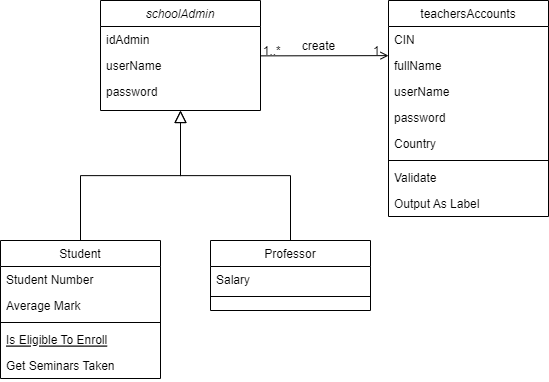

The diagram above was exported from draw.io. Its source (the exported page's mxGraphModel, read from the mxfile embedded in the PNG):
<mxGraphModel dx="568" dy="361" grid="1" gridSize="10" guides="1" tooltips="1" connect="1" arrows="1" fold="1" page="1" pageScale="1" pageWidth="827" pageHeight="1169" math="0" shadow="0">
  <root>
    <mxCell id="WIyWlLk6GJQsqaUBKTNV-0" />
    <mxCell id="WIyWlLk6GJQsqaUBKTNV-1" parent="WIyWlLk6GJQsqaUBKTNV-0" />
    <mxCell id="zkfFHV4jXpPFQw0GAbJ--0" value="schoolAdmin" style="swimlane;fontStyle=2;align=center;verticalAlign=top;childLayout=stackLayout;horizontal=1;startSize=26;horizontalStack=0;resizeParent=1;resizeLast=0;collapsible=1;marginBottom=0;rounded=0;shadow=0;strokeWidth=1;" parent="WIyWlLk6GJQsqaUBKTNV-1" vertex="1">
      <mxGeometry x="220" y="120" width="160" height="110" as="geometry">
        <mxRectangle x="220" y="120" width="160" height="26" as="alternateBounds" />
      </mxGeometry>
    </mxCell>
    <mxCell id="zkfFHV4jXpPFQw0GAbJ--1" value="idAdmin" style="text;align=left;verticalAlign=top;spacingLeft=4;spacingRight=4;overflow=hidden;rotatable=0;points=[[0,0.5],[1,0.5]];portConstraint=eastwest;" parent="zkfFHV4jXpPFQw0GAbJ--0" vertex="1">
      <mxGeometry y="26" width="160" height="26" as="geometry" />
    </mxCell>
    <mxCell id="zkfFHV4jXpPFQw0GAbJ--2" value="userName" style="text;align=left;verticalAlign=top;spacingLeft=4;spacingRight=4;overflow=hidden;rotatable=0;points=[[0,0.5],[1,0.5]];portConstraint=eastwest;rounded=0;shadow=0;html=0;" parent="zkfFHV4jXpPFQw0GAbJ--0" vertex="1">
      <mxGeometry y="52" width="160" height="26" as="geometry" />
    </mxCell>
    <mxCell id="zkfFHV4jXpPFQw0GAbJ--3" value="password" style="text;align=left;verticalAlign=top;spacingLeft=4;spacingRight=4;overflow=hidden;rotatable=0;points=[[0,0.5],[1,0.5]];portConstraint=eastwest;rounded=0;shadow=0;html=0;" parent="zkfFHV4jXpPFQw0GAbJ--0" vertex="1">
      <mxGeometry y="78" width="160" height="26" as="geometry" />
    </mxCell>
    <mxCell id="zkfFHV4jXpPFQw0GAbJ--6" value="Student" style="swimlane;fontStyle=0;align=center;verticalAlign=top;childLayout=stackLayout;horizontal=1;startSize=26;horizontalStack=0;resizeParent=1;resizeLast=0;collapsible=1;marginBottom=0;rounded=0;shadow=0;strokeWidth=1;" parent="WIyWlLk6GJQsqaUBKTNV-1" vertex="1">
      <mxGeometry x="120" y="360" width="160" height="138" as="geometry">
        <mxRectangle x="130" y="380" width="160" height="26" as="alternateBounds" />
      </mxGeometry>
    </mxCell>
    <mxCell id="zkfFHV4jXpPFQw0GAbJ--7" value="Student Number" style="text;align=left;verticalAlign=top;spacingLeft=4;spacingRight=4;overflow=hidden;rotatable=0;points=[[0,0.5],[1,0.5]];portConstraint=eastwest;" parent="zkfFHV4jXpPFQw0GAbJ--6" vertex="1">
      <mxGeometry y="26" width="160" height="26" as="geometry" />
    </mxCell>
    <mxCell id="zkfFHV4jXpPFQw0GAbJ--8" value="Average Mark" style="text;align=left;verticalAlign=top;spacingLeft=4;spacingRight=4;overflow=hidden;rotatable=0;points=[[0,0.5],[1,0.5]];portConstraint=eastwest;rounded=0;shadow=0;html=0;" parent="zkfFHV4jXpPFQw0GAbJ--6" vertex="1">
      <mxGeometry y="52" width="160" height="26" as="geometry" />
    </mxCell>
    <mxCell id="zkfFHV4jXpPFQw0GAbJ--9" value="" style="line;html=1;strokeWidth=1;align=left;verticalAlign=middle;spacingTop=-1;spacingLeft=3;spacingRight=3;rotatable=0;labelPosition=right;points=[];portConstraint=eastwest;" parent="zkfFHV4jXpPFQw0GAbJ--6" vertex="1">
      <mxGeometry y="78" width="160" height="8" as="geometry" />
    </mxCell>
    <mxCell id="zkfFHV4jXpPFQw0GAbJ--10" value="Is Eligible To Enroll" style="text;align=left;verticalAlign=top;spacingLeft=4;spacingRight=4;overflow=hidden;rotatable=0;points=[[0,0.5],[1,0.5]];portConstraint=eastwest;fontStyle=4" parent="zkfFHV4jXpPFQw0GAbJ--6" vertex="1">
      <mxGeometry y="86" width="160" height="26" as="geometry" />
    </mxCell>
    <mxCell id="zkfFHV4jXpPFQw0GAbJ--11" value="Get Seminars Taken" style="text;align=left;verticalAlign=top;spacingLeft=4;spacingRight=4;overflow=hidden;rotatable=0;points=[[0,0.5],[1,0.5]];portConstraint=eastwest;" parent="zkfFHV4jXpPFQw0GAbJ--6" vertex="1">
      <mxGeometry y="112" width="160" height="26" as="geometry" />
    </mxCell>
    <mxCell id="zkfFHV4jXpPFQw0GAbJ--12" value="" style="endArrow=block;endSize=10;endFill=0;shadow=0;strokeWidth=1;rounded=0;edgeStyle=elbowEdgeStyle;elbow=vertical;" parent="WIyWlLk6GJQsqaUBKTNV-1" source="zkfFHV4jXpPFQw0GAbJ--6" target="zkfFHV4jXpPFQw0GAbJ--0" edge="1">
      <mxGeometry width="160" relative="1" as="geometry">
        <mxPoint x="200" y="203" as="sourcePoint" />
        <mxPoint x="200" y="203" as="targetPoint" />
      </mxGeometry>
    </mxCell>
    <mxCell id="zkfFHV4jXpPFQw0GAbJ--13" value="Professor" style="swimlane;fontStyle=0;align=center;verticalAlign=top;childLayout=stackLayout;horizontal=1;startSize=26;horizontalStack=0;resizeParent=1;resizeLast=0;collapsible=1;marginBottom=0;rounded=0;shadow=0;strokeWidth=1;" parent="WIyWlLk6GJQsqaUBKTNV-1" vertex="1">
      <mxGeometry x="330" y="360" width="160" height="70" as="geometry">
        <mxRectangle x="340" y="380" width="170" height="26" as="alternateBounds" />
      </mxGeometry>
    </mxCell>
    <mxCell id="zkfFHV4jXpPFQw0GAbJ--14" value="Salary" style="text;align=left;verticalAlign=top;spacingLeft=4;spacingRight=4;overflow=hidden;rotatable=0;points=[[0,0.5],[1,0.5]];portConstraint=eastwest;" parent="zkfFHV4jXpPFQw0GAbJ--13" vertex="1">
      <mxGeometry y="26" width="160" height="26" as="geometry" />
    </mxCell>
    <mxCell id="zkfFHV4jXpPFQw0GAbJ--15" value="" style="line;html=1;strokeWidth=1;align=left;verticalAlign=middle;spacingTop=-1;spacingLeft=3;spacingRight=3;rotatable=0;labelPosition=right;points=[];portConstraint=eastwest;" parent="zkfFHV4jXpPFQw0GAbJ--13" vertex="1">
      <mxGeometry y="52" width="160" height="8" as="geometry" />
    </mxCell>
    <mxCell id="zkfFHV4jXpPFQw0GAbJ--16" value="" style="endArrow=block;endSize=10;endFill=0;shadow=0;strokeWidth=1;rounded=0;edgeStyle=elbowEdgeStyle;elbow=vertical;" parent="WIyWlLk6GJQsqaUBKTNV-1" source="zkfFHV4jXpPFQw0GAbJ--13" target="zkfFHV4jXpPFQw0GAbJ--0" edge="1">
      <mxGeometry width="160" relative="1" as="geometry">
        <mxPoint x="210" y="373" as="sourcePoint" />
        <mxPoint x="310" y="271" as="targetPoint" />
      </mxGeometry>
    </mxCell>
    <mxCell id="zkfFHV4jXpPFQw0GAbJ--17" value="teachersAccounts" style="swimlane;fontStyle=0;align=center;verticalAlign=top;childLayout=stackLayout;horizontal=1;startSize=26;horizontalStack=0;resizeParent=1;resizeLast=0;collapsible=1;marginBottom=0;rounded=0;shadow=0;strokeWidth=1;" parent="WIyWlLk6GJQsqaUBKTNV-1" vertex="1">
      <mxGeometry x="508" y="120" width="160" height="216" as="geometry">
        <mxRectangle x="550" y="140" width="160" height="26" as="alternateBounds" />
      </mxGeometry>
    </mxCell>
    <mxCell id="zkfFHV4jXpPFQw0GAbJ--18" value="CIN" style="text;align=left;verticalAlign=top;spacingLeft=4;spacingRight=4;overflow=hidden;rotatable=0;points=[[0,0.5],[1,0.5]];portConstraint=eastwest;" parent="zkfFHV4jXpPFQw0GAbJ--17" vertex="1">
      <mxGeometry y="26" width="160" height="26" as="geometry" />
    </mxCell>
    <mxCell id="zkfFHV4jXpPFQw0GAbJ--19" value="fullName" style="text;align=left;verticalAlign=top;spacingLeft=4;spacingRight=4;overflow=hidden;rotatable=0;points=[[0,0.5],[1,0.5]];portConstraint=eastwest;rounded=0;shadow=0;html=0;" parent="zkfFHV4jXpPFQw0GAbJ--17" vertex="1">
      <mxGeometry y="52" width="160" height="26" as="geometry" />
    </mxCell>
    <mxCell id="zkfFHV4jXpPFQw0GAbJ--20" value="userName" style="text;align=left;verticalAlign=top;spacingLeft=4;spacingRight=4;overflow=hidden;rotatable=0;points=[[0,0.5],[1,0.5]];portConstraint=eastwest;rounded=0;shadow=0;html=0;" parent="zkfFHV4jXpPFQw0GAbJ--17" vertex="1">
      <mxGeometry y="78" width="160" height="26" as="geometry" />
    </mxCell>
    <mxCell id="zkfFHV4jXpPFQw0GAbJ--21" value="password" style="text;align=left;verticalAlign=top;spacingLeft=4;spacingRight=4;overflow=hidden;rotatable=0;points=[[0,0.5],[1,0.5]];portConstraint=eastwest;rounded=0;shadow=0;html=0;" parent="zkfFHV4jXpPFQw0GAbJ--17" vertex="1">
      <mxGeometry y="104" width="160" height="26" as="geometry" />
    </mxCell>
    <mxCell id="zkfFHV4jXpPFQw0GAbJ--22" value="Country" style="text;align=left;verticalAlign=top;spacingLeft=4;spacingRight=4;overflow=hidden;rotatable=0;points=[[0,0.5],[1,0.5]];portConstraint=eastwest;rounded=0;shadow=0;html=0;" parent="zkfFHV4jXpPFQw0GAbJ--17" vertex="1">
      <mxGeometry y="130" width="160" height="26" as="geometry" />
    </mxCell>
    <mxCell id="zkfFHV4jXpPFQw0GAbJ--23" value="" style="line;html=1;strokeWidth=1;align=left;verticalAlign=middle;spacingTop=-1;spacingLeft=3;spacingRight=3;rotatable=0;labelPosition=right;points=[];portConstraint=eastwest;" parent="zkfFHV4jXpPFQw0GAbJ--17" vertex="1">
      <mxGeometry y="156" width="160" height="8" as="geometry" />
    </mxCell>
    <mxCell id="zkfFHV4jXpPFQw0GAbJ--24" value="Validate" style="text;align=left;verticalAlign=top;spacingLeft=4;spacingRight=4;overflow=hidden;rotatable=0;points=[[0,0.5],[1,0.5]];portConstraint=eastwest;" parent="zkfFHV4jXpPFQw0GAbJ--17" vertex="1">
      <mxGeometry y="164" width="160" height="26" as="geometry" />
    </mxCell>
    <mxCell id="zkfFHV4jXpPFQw0GAbJ--25" value="Output As Label" style="text;align=left;verticalAlign=top;spacingLeft=4;spacingRight=4;overflow=hidden;rotatable=0;points=[[0,0.5],[1,0.5]];portConstraint=eastwest;" parent="zkfFHV4jXpPFQw0GAbJ--17" vertex="1">
      <mxGeometry y="190" width="160" height="26" as="geometry" />
    </mxCell>
    <mxCell id="zkfFHV4jXpPFQw0GAbJ--26" value="" style="endArrow=open;shadow=0;strokeWidth=1;rounded=0;endFill=1;edgeStyle=elbowEdgeStyle;elbow=vertical;" parent="WIyWlLk6GJQsqaUBKTNV-1" edge="1">
      <mxGeometry x="0.5" y="41" relative="1" as="geometry">
        <mxPoint x="380" y="175.37037037037032" as="sourcePoint" />
        <mxPoint x="508" y="175.37037037037032" as="targetPoint" />
        <mxPoint x="-40" y="32" as="offset" />
      </mxGeometry>
    </mxCell>
    <mxCell id="zkfFHV4jXpPFQw0GAbJ--27" value="1..*" style="resizable=0;align=left;verticalAlign=bottom;labelBackgroundColor=none;fontSize=12;" parent="zkfFHV4jXpPFQw0GAbJ--26" connectable="0" vertex="1">
      <mxGeometry x="-1" relative="1" as="geometry">
        <mxPoint x="1" y="4" as="offset" />
      </mxGeometry>
    </mxCell>
    <mxCell id="zkfFHV4jXpPFQw0GAbJ--28" value="1" style="resizable=0;align=right;verticalAlign=bottom;labelBackgroundColor=none;fontSize=12;" parent="zkfFHV4jXpPFQw0GAbJ--26" connectable="0" vertex="1">
      <mxGeometry x="1" relative="1" as="geometry">
        <mxPoint x="-7" y="4" as="offset" />
      </mxGeometry>
    </mxCell>
    <mxCell id="zkfFHV4jXpPFQw0GAbJ--29" value="create" style="text;html=1;resizable=0;points=[];;align=center;verticalAlign=middle;labelBackgroundColor=none;rounded=0;shadow=0;strokeWidth=1;fontSize=12;" parent="zkfFHV4jXpPFQw0GAbJ--26" vertex="1" connectable="0">
      <mxGeometry x="0.5" y="49" relative="1" as="geometry">
        <mxPoint x="-38" y="40" as="offset" />
      </mxGeometry>
    </mxCell>
  </root>
</mxGraphModel>